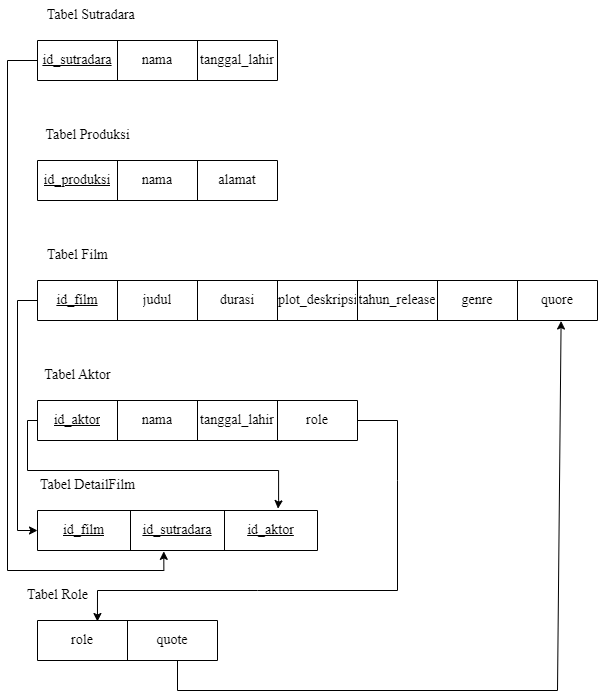

The diagram above was exported from draw.io. Its source (the exported page's mxGraphModel, read from the mxfile embedded in the PNG):
<mxGraphModel dx="1600" dy="920" grid="1" gridSize="10" guides="1" tooltips="1" connect="1" arrows="1" fold="1" page="1" pageScale="1" pageWidth="850" pageHeight="1100" math="0" shadow="0">
  <root>
    <mxCell id="0" />
    <mxCell id="1" parent="0" />
    <mxCell id="mTYQ3CfrpF6LGZfK8psU-1" value="" style="shape=table;startSize=0;container=1;collapsible=0;childLayout=tableLayout;fontFamily=Times New Roman;fontSize=14;" parent="1" vertex="1">
      <mxGeometry x="80" y="80" width="240" height="40" as="geometry" />
    </mxCell>
    <mxCell id="mTYQ3CfrpF6LGZfK8psU-2" value="" style="shape=tableRow;horizontal=0;startSize=0;swimlaneHead=0;swimlaneBody=0;strokeColor=inherit;top=0;left=0;bottom=0;right=0;collapsible=0;dropTarget=0;fillColor=none;points=[[0,0.5],[1,0.5]];portConstraint=eastwest;fontFamily=Times New Roman;fontSize=14;" parent="mTYQ3CfrpF6LGZfK8psU-1" vertex="1">
      <mxGeometry width="240" height="40" as="geometry" />
    </mxCell>
    <mxCell id="mTYQ3CfrpF6LGZfK8psU-3" value="&lt;u&gt;id_sutradara&lt;/u&gt;" style="shape=partialRectangle;html=1;whiteSpace=wrap;connectable=0;strokeColor=inherit;overflow=hidden;fillColor=none;top=0;left=0;bottom=0;right=0;pointerEvents=1;fontFamily=Times New Roman;fontSize=14;" parent="mTYQ3CfrpF6LGZfK8psU-2" vertex="1">
      <mxGeometry width="80" height="40" as="geometry">
        <mxRectangle width="80" height="40" as="alternateBounds" />
      </mxGeometry>
    </mxCell>
    <mxCell id="mTYQ3CfrpF6LGZfK8psU-4" value="nama" style="shape=partialRectangle;html=1;whiteSpace=wrap;connectable=0;strokeColor=inherit;overflow=hidden;fillColor=none;top=0;left=0;bottom=0;right=0;pointerEvents=1;fontFamily=Times New Roman;fontSize=14;" parent="mTYQ3CfrpF6LGZfK8psU-2" vertex="1">
      <mxGeometry x="80" width="80" height="40" as="geometry">
        <mxRectangle width="80" height="40" as="alternateBounds" />
      </mxGeometry>
    </mxCell>
    <mxCell id="mTYQ3CfrpF6LGZfK8psU-5" value="tanggal_lahir" style="shape=partialRectangle;html=1;whiteSpace=wrap;connectable=0;strokeColor=inherit;overflow=hidden;fillColor=none;top=0;left=0;bottom=0;right=0;pointerEvents=1;fontFamily=Times New Roman;fontSize=14;" parent="mTYQ3CfrpF6LGZfK8psU-2" vertex="1">
      <mxGeometry x="160" width="80" height="40" as="geometry">
        <mxRectangle width="80" height="40" as="alternateBounds" />
      </mxGeometry>
    </mxCell>
    <mxCell id="mTYQ3CfrpF6LGZfK8psU-6" value="Tabel Sutradara&amp;nbsp;" style="text;html=1;align=center;verticalAlign=middle;resizable=0;points=[];autosize=1;strokeColor=none;fillColor=none;fontFamily=Times New Roman;fontSize=14;" parent="1" vertex="1">
      <mxGeometry x="75" y="40" width="120" height="30" as="geometry" />
    </mxCell>
    <mxCell id="mTYQ3CfrpF6LGZfK8psU-12" value="Tabel Produksi" style="text;html=1;align=center;verticalAlign=middle;resizable=0;points=[];autosize=1;strokeColor=none;fillColor=none;fontFamily=Times New Roman;fontSize=14;" parent="1" vertex="1">
      <mxGeometry x="75" y="160" width="110" height="30" as="geometry" />
    </mxCell>
    <mxCell id="mTYQ3CfrpF6LGZfK8psU-7" value="" style="shape=table;startSize=0;container=1;collapsible=0;childLayout=tableLayout;fontFamily=Times New Roman;fontSize=14;" parent="1" vertex="1">
      <mxGeometry x="80" y="200" width="240" height="40" as="geometry" />
    </mxCell>
    <mxCell id="mTYQ3CfrpF6LGZfK8psU-8" value="" style="shape=tableRow;horizontal=0;startSize=0;swimlaneHead=0;swimlaneBody=0;strokeColor=inherit;top=0;left=0;bottom=0;right=0;collapsible=0;dropTarget=0;fillColor=none;points=[[0,0.5],[1,0.5]];portConstraint=eastwest;fontFamily=Times New Roman;fontSize=14;" parent="mTYQ3CfrpF6LGZfK8psU-7" vertex="1">
      <mxGeometry width="240" height="40" as="geometry" />
    </mxCell>
    <mxCell id="mTYQ3CfrpF6LGZfK8psU-9" value="&lt;u&gt;id_produksi&lt;/u&gt;" style="shape=partialRectangle;html=1;whiteSpace=wrap;connectable=0;strokeColor=inherit;overflow=hidden;fillColor=none;top=0;left=0;bottom=0;right=0;pointerEvents=1;fontFamily=Times New Roman;fontSize=14;" parent="mTYQ3CfrpF6LGZfK8psU-8" vertex="1">
      <mxGeometry width="80" height="40" as="geometry">
        <mxRectangle width="80" height="40" as="alternateBounds" />
      </mxGeometry>
    </mxCell>
    <mxCell id="mTYQ3CfrpF6LGZfK8psU-10" value="nama" style="shape=partialRectangle;html=1;whiteSpace=wrap;connectable=0;strokeColor=inherit;overflow=hidden;fillColor=none;top=0;left=0;bottom=0;right=0;pointerEvents=1;fontFamily=Times New Roman;fontSize=14;" parent="mTYQ3CfrpF6LGZfK8psU-8" vertex="1">
      <mxGeometry x="80" width="80" height="40" as="geometry">
        <mxRectangle width="80" height="40" as="alternateBounds" />
      </mxGeometry>
    </mxCell>
    <mxCell id="mTYQ3CfrpF6LGZfK8psU-11" value="alamat" style="shape=partialRectangle;html=1;whiteSpace=wrap;connectable=0;strokeColor=inherit;overflow=hidden;fillColor=none;top=0;left=0;bottom=0;right=0;pointerEvents=1;fontFamily=Times New Roman;fontSize=14;" parent="mTYQ3CfrpF6LGZfK8psU-8" vertex="1">
      <mxGeometry x="160" width="80" height="40" as="geometry">
        <mxRectangle width="80" height="40" as="alternateBounds" />
      </mxGeometry>
    </mxCell>
    <mxCell id="mTYQ3CfrpF6LGZfK8psU-13" value="Tabel Film" style="text;html=1;align=center;verticalAlign=middle;resizable=0;points=[];autosize=1;strokeColor=none;fillColor=none;fontFamily=Times New Roman;fontSize=14;" parent="1" vertex="1">
      <mxGeometry x="80" y="280" width="80" height="30" as="geometry" />
    </mxCell>
    <mxCell id="mTYQ3CfrpF6LGZfK8psU-14" value="" style="shape=table;startSize=0;container=1;collapsible=0;childLayout=tableLayout;fontFamily=Times New Roman;fontSize=14;" parent="1" vertex="1">
      <mxGeometry x="80" y="320" width="560" height="40" as="geometry" />
    </mxCell>
    <mxCell id="mTYQ3CfrpF6LGZfK8psU-15" value="" style="shape=tableRow;horizontal=0;startSize=0;swimlaneHead=0;swimlaneBody=0;strokeColor=inherit;top=0;left=0;bottom=0;right=0;collapsible=0;dropTarget=0;fillColor=none;points=[[0,0.5],[1,0.5]];portConstraint=eastwest;fontFamily=Times New Roman;fontSize=14;" parent="mTYQ3CfrpF6LGZfK8psU-14" vertex="1">
      <mxGeometry width="560" height="40" as="geometry" />
    </mxCell>
    <mxCell id="mTYQ3CfrpF6LGZfK8psU-16" value="&lt;u&gt;id_film&lt;/u&gt;" style="shape=partialRectangle;html=1;whiteSpace=wrap;connectable=0;strokeColor=inherit;overflow=hidden;fillColor=none;top=0;left=0;bottom=0;right=0;pointerEvents=1;fontFamily=Times New Roman;fontSize=14;" parent="mTYQ3CfrpF6LGZfK8psU-15" vertex="1">
      <mxGeometry width="80" height="40" as="geometry">
        <mxRectangle width="80" height="40" as="alternateBounds" />
      </mxGeometry>
    </mxCell>
    <mxCell id="mTYQ3CfrpF6LGZfK8psU-17" value="judul" style="shape=partialRectangle;html=1;whiteSpace=wrap;connectable=0;strokeColor=inherit;overflow=hidden;fillColor=none;top=0;left=0;bottom=0;right=0;pointerEvents=1;fontFamily=Times New Roman;fontSize=14;" parent="mTYQ3CfrpF6LGZfK8psU-15" vertex="1">
      <mxGeometry x="80" width="80" height="40" as="geometry">
        <mxRectangle width="80" height="40" as="alternateBounds" />
      </mxGeometry>
    </mxCell>
    <mxCell id="mTYQ3CfrpF6LGZfK8psU-18" value="durasi" style="shape=partialRectangle;html=1;whiteSpace=wrap;connectable=0;strokeColor=inherit;overflow=hidden;fillColor=none;top=0;left=0;bottom=0;right=0;pointerEvents=1;fontFamily=Times New Roman;fontSize=14;" parent="mTYQ3CfrpF6LGZfK8psU-15" vertex="1">
      <mxGeometry x="160" width="80" height="40" as="geometry">
        <mxRectangle width="80" height="40" as="alternateBounds" />
      </mxGeometry>
    </mxCell>
    <mxCell id="mTYQ3CfrpF6LGZfK8psU-19" value="plot_deskripsi" style="shape=partialRectangle;html=1;whiteSpace=wrap;connectable=0;strokeColor=inherit;overflow=hidden;fillColor=none;top=0;left=0;bottom=0;right=0;pointerEvents=1;fontFamily=Times New Roman;fontSize=14;" parent="mTYQ3CfrpF6LGZfK8psU-15" vertex="1">
      <mxGeometry x="240" width="80" height="40" as="geometry">
        <mxRectangle width="80" height="40" as="alternateBounds" />
      </mxGeometry>
    </mxCell>
    <mxCell id="mTYQ3CfrpF6LGZfK8psU-20" value="tahun_release" style="shape=partialRectangle;html=1;whiteSpace=wrap;connectable=0;strokeColor=inherit;overflow=hidden;fillColor=none;top=0;left=0;bottom=0;right=0;pointerEvents=1;fontFamily=Times New Roman;fontSize=14;" parent="mTYQ3CfrpF6LGZfK8psU-15" vertex="1">
      <mxGeometry x="320" width="80" height="40" as="geometry">
        <mxRectangle width="80" height="40" as="alternateBounds" />
      </mxGeometry>
    </mxCell>
    <mxCell id="mTYQ3CfrpF6LGZfK8psU-21" value="genre" style="shape=partialRectangle;html=1;whiteSpace=wrap;connectable=0;strokeColor=inherit;overflow=hidden;fillColor=none;top=0;left=0;bottom=0;right=0;pointerEvents=1;fontFamily=Times New Roman;fontSize=14;" parent="mTYQ3CfrpF6LGZfK8psU-15" vertex="1">
      <mxGeometry x="400" width="80" height="40" as="geometry">
        <mxRectangle width="80" height="40" as="alternateBounds" />
      </mxGeometry>
    </mxCell>
    <mxCell id="3EuEPNH9wWgbUGAAm84D-25" value="quore" style="shape=partialRectangle;html=1;whiteSpace=wrap;connectable=0;strokeColor=inherit;overflow=hidden;fillColor=none;top=0;left=0;bottom=0;right=0;pointerEvents=1;fontFamily=Times New Roman;fontSize=14;" vertex="1" parent="mTYQ3CfrpF6LGZfK8psU-15">
      <mxGeometry x="480" width="80" height="40" as="geometry">
        <mxRectangle width="80" height="40" as="alternateBounds" />
      </mxGeometry>
    </mxCell>
    <mxCell id="mTYQ3CfrpF6LGZfK8psU-22" value="Tabel Aktor" style="text;html=1;align=center;verticalAlign=middle;resizable=0;points=[];autosize=1;strokeColor=none;fillColor=none;fontFamily=Times New Roman;fontSize=14;" parent="1" vertex="1">
      <mxGeometry x="75" y="400" width="90" height="30" as="geometry" />
    </mxCell>
    <mxCell id="mTYQ3CfrpF6LGZfK8psU-23" value="" style="shape=table;startSize=0;container=1;collapsible=0;childLayout=tableLayout;fontFamily=Times New Roman;fontSize=14;" parent="1" vertex="1">
      <mxGeometry x="80" y="440" width="320" height="40" as="geometry" />
    </mxCell>
    <mxCell id="mTYQ3CfrpF6LGZfK8psU-24" value="" style="shape=tableRow;horizontal=0;startSize=0;swimlaneHead=0;swimlaneBody=0;strokeColor=inherit;top=0;left=0;bottom=0;right=0;collapsible=0;dropTarget=0;fillColor=none;points=[[0,0.5],[1,0.5]];portConstraint=eastwest;fontFamily=Times New Roman;fontSize=14;" parent="mTYQ3CfrpF6LGZfK8psU-23" vertex="1">
      <mxGeometry width="320" height="40" as="geometry" />
    </mxCell>
    <mxCell id="mTYQ3CfrpF6LGZfK8psU-25" value="&lt;u&gt;id_aktor&lt;/u&gt;" style="shape=partialRectangle;html=1;whiteSpace=wrap;connectable=0;strokeColor=inherit;overflow=hidden;fillColor=none;top=0;left=0;bottom=0;right=0;pointerEvents=1;fontFamily=Times New Roman;fontSize=14;" parent="mTYQ3CfrpF6LGZfK8psU-24" vertex="1">
      <mxGeometry width="80" height="40" as="geometry">
        <mxRectangle width="80" height="40" as="alternateBounds" />
      </mxGeometry>
    </mxCell>
    <mxCell id="mTYQ3CfrpF6LGZfK8psU-26" value="nama" style="shape=partialRectangle;html=1;whiteSpace=wrap;connectable=0;strokeColor=inherit;overflow=hidden;fillColor=none;top=0;left=0;bottom=0;right=0;pointerEvents=1;fontFamily=Times New Roman;fontSize=14;" parent="mTYQ3CfrpF6LGZfK8psU-24" vertex="1">
      <mxGeometry x="80" width="80" height="40" as="geometry">
        <mxRectangle width="80" height="40" as="alternateBounds" />
      </mxGeometry>
    </mxCell>
    <mxCell id="mTYQ3CfrpF6LGZfK8psU-27" value="tanggal_lahir" style="shape=partialRectangle;html=1;whiteSpace=wrap;connectable=0;strokeColor=inherit;overflow=hidden;fillColor=none;top=0;left=0;bottom=0;right=0;pointerEvents=1;fontFamily=Times New Roman;fontSize=14;" parent="mTYQ3CfrpF6LGZfK8psU-24" vertex="1">
      <mxGeometry x="160" width="80" height="40" as="geometry">
        <mxRectangle width="80" height="40" as="alternateBounds" />
      </mxGeometry>
    </mxCell>
    <mxCell id="3EuEPNH9wWgbUGAAm84D-24" value="role" style="shape=partialRectangle;html=1;whiteSpace=wrap;connectable=0;strokeColor=inherit;overflow=hidden;fillColor=none;top=0;left=0;bottom=0;right=0;pointerEvents=1;fontFamily=Times New Roman;fontSize=14;" vertex="1" parent="mTYQ3CfrpF6LGZfK8psU-24">
      <mxGeometry x="240" width="80" height="40" as="geometry">
        <mxRectangle width="80" height="40" as="alternateBounds" />
      </mxGeometry>
    </mxCell>
    <mxCell id="3EuEPNH9wWgbUGAAm84D-3" value="Tabel DetailFilm" style="text;html=1;align=center;verticalAlign=middle;resizable=0;points=[];autosize=1;strokeColor=none;fillColor=none;fontFamily=Times New Roman;fontSize=14;" vertex="1" parent="1">
      <mxGeometry x="70" y="510" width="120" height="30" as="geometry" />
    </mxCell>
    <mxCell id="3EuEPNH9wWgbUGAAm84D-4" value="" style="shape=table;startSize=0;container=1;collapsible=0;childLayout=tableLayout;" vertex="1" parent="1">
      <mxGeometry x="80" y="550" width="280" height="40" as="geometry" />
    </mxCell>
    <mxCell id="3EuEPNH9wWgbUGAAm84D-5" value="" style="shape=tableRow;horizontal=0;startSize=0;swimlaneHead=0;swimlaneBody=0;strokeColor=inherit;top=0;left=0;bottom=0;right=0;collapsible=0;dropTarget=0;fillColor=none;points=[[0,0.5],[1,0.5]];portConstraint=eastwest;" vertex="1" parent="3EuEPNH9wWgbUGAAm84D-4">
      <mxGeometry width="280" height="40" as="geometry" />
    </mxCell>
    <mxCell id="3EuEPNH9wWgbUGAAm84D-6" value="&lt;font style=&quot;font-size: 14px;&quot; face=&quot;Times New Roman&quot;&gt;&lt;u&gt;id_film&lt;/u&gt;&lt;/font&gt;" style="shape=partialRectangle;html=1;whiteSpace=wrap;connectable=0;strokeColor=inherit;overflow=hidden;fillColor=none;top=0;left=0;bottom=0;right=0;pointerEvents=1;" vertex="1" parent="3EuEPNH9wWgbUGAAm84D-5">
      <mxGeometry width="93" height="40" as="geometry">
        <mxRectangle width="93" height="40" as="alternateBounds" />
      </mxGeometry>
    </mxCell>
    <mxCell id="3EuEPNH9wWgbUGAAm84D-7" value="&lt;font style=&quot;font-size: 14px;&quot; face=&quot;Times New Roman&quot;&gt;&lt;u&gt;id_sutradara&lt;/u&gt;&lt;/font&gt;" style="shape=partialRectangle;html=1;whiteSpace=wrap;connectable=0;strokeColor=inherit;overflow=hidden;fillColor=none;top=0;left=0;bottom=0;right=0;pointerEvents=1;" vertex="1" parent="3EuEPNH9wWgbUGAAm84D-5">
      <mxGeometry x="93" width="94" height="40" as="geometry">
        <mxRectangle width="94" height="40" as="alternateBounds" />
      </mxGeometry>
    </mxCell>
    <mxCell id="3EuEPNH9wWgbUGAAm84D-8" value="&lt;font style=&quot;font-size: 14px;&quot; face=&quot;Times New Roman&quot;&gt;&lt;u&gt;id_aktor&lt;/u&gt;&lt;/font&gt;" style="shape=partialRectangle;html=1;whiteSpace=wrap;connectable=0;strokeColor=inherit;overflow=hidden;fillColor=none;top=0;left=0;bottom=0;right=0;pointerEvents=1;" vertex="1" parent="3EuEPNH9wWgbUGAAm84D-5">
      <mxGeometry x="187" width="93" height="40" as="geometry">
        <mxRectangle width="93" height="40" as="alternateBounds" />
      </mxGeometry>
    </mxCell>
    <mxCell id="3EuEPNH9wWgbUGAAm84D-9" value="Tabel Role" style="text;html=1;align=center;verticalAlign=middle;resizable=0;points=[];autosize=1;strokeColor=none;fillColor=none;fontFamily=Times New Roman;fontSize=14;" vertex="1" parent="1">
      <mxGeometry x="60" y="620" width="80" height="30" as="geometry" />
    </mxCell>
    <mxCell id="3EuEPNH9wWgbUGAAm84D-10" value="" style="shape=table;startSize=0;container=1;collapsible=0;childLayout=tableLayout;" vertex="1" parent="1">
      <mxGeometry x="80" y="660" width="180" height="40" as="geometry" />
    </mxCell>
    <mxCell id="3EuEPNH9wWgbUGAAm84D-11" value="" style="shape=tableRow;horizontal=0;startSize=0;swimlaneHead=0;swimlaneBody=0;strokeColor=inherit;top=0;left=0;bottom=0;right=0;collapsible=0;dropTarget=0;fillColor=none;points=[[0,0.5],[1,0.5]];portConstraint=eastwest;" vertex="1" parent="3EuEPNH9wWgbUGAAm84D-10">
      <mxGeometry width="180" height="40" as="geometry" />
    </mxCell>
    <mxCell id="3EuEPNH9wWgbUGAAm84D-12" value="&lt;font face=&quot;Times New Roman&quot; style=&quot;font-size: 14px;&quot;&gt;role&lt;/font&gt;" style="shape=partialRectangle;html=1;whiteSpace=wrap;connectable=0;strokeColor=inherit;overflow=hidden;fillColor=none;top=0;left=0;bottom=0;right=0;pointerEvents=1;" vertex="1" parent="3EuEPNH9wWgbUGAAm84D-11">
      <mxGeometry width="90" height="40" as="geometry">
        <mxRectangle width="90" height="40" as="alternateBounds" />
      </mxGeometry>
    </mxCell>
    <mxCell id="3EuEPNH9wWgbUGAAm84D-13" value="&lt;font style=&quot;font-size: 14px;&quot; face=&quot;Times New Roman&quot;&gt;quote&lt;/font&gt;" style="shape=partialRectangle;html=1;whiteSpace=wrap;connectable=0;strokeColor=inherit;overflow=hidden;fillColor=none;top=0;left=0;bottom=0;right=0;pointerEvents=1;" vertex="1" parent="3EuEPNH9wWgbUGAAm84D-11">
      <mxGeometry x="90" width="90" height="40" as="geometry">
        <mxRectangle width="90" height="40" as="alternateBounds" />
      </mxGeometry>
    </mxCell>
    <mxCell id="3EuEPNH9wWgbUGAAm84D-14" style="edgeStyle=orthogonalEdgeStyle;rounded=0;orthogonalLoop=1;jettySize=auto;html=1;exitX=0;exitY=0.5;exitDx=0;exitDy=0;entryX=0;entryY=0.5;entryDx=0;entryDy=0;" edge="1" parent="1" source="mTYQ3CfrpF6LGZfK8psU-15" target="3EuEPNH9wWgbUGAAm84D-5">
      <mxGeometry relative="1" as="geometry" />
    </mxCell>
    <mxCell id="3EuEPNH9wWgbUGAAm84D-15" style="edgeStyle=orthogonalEdgeStyle;rounded=0;orthogonalLoop=1;jettySize=auto;html=1;exitX=0;exitY=0.5;exitDx=0;exitDy=0;entryX=0.451;entryY=1.022;entryDx=0;entryDy=0;entryPerimeter=0;" edge="1" parent="1" source="mTYQ3CfrpF6LGZfK8psU-2" target="3EuEPNH9wWgbUGAAm84D-5">
      <mxGeometry relative="1" as="geometry">
        <Array as="points">
          <mxPoint x="50" y="100" />
          <mxPoint x="50" y="610" />
          <mxPoint x="206" y="610" />
        </Array>
      </mxGeometry>
    </mxCell>
    <mxCell id="3EuEPNH9wWgbUGAAm84D-16" style="edgeStyle=orthogonalEdgeStyle;rounded=0;orthogonalLoop=1;jettySize=auto;html=1;exitX=0;exitY=0.5;exitDx=0;exitDy=0;entryX=0.859;entryY=-0.046;entryDx=0;entryDy=0;entryPerimeter=0;" edge="1" parent="1" source="mTYQ3CfrpF6LGZfK8psU-24" target="3EuEPNH9wWgbUGAAm84D-5">
      <mxGeometry relative="1" as="geometry">
        <mxPoint x="320" y="540" as="targetPoint" />
        <Array as="points">
          <mxPoint x="70" y="460" />
          <mxPoint x="70" y="510" />
          <mxPoint x="321" y="510" />
          <mxPoint x="321" y="540" />
        </Array>
      </mxGeometry>
    </mxCell>
    <mxCell id="3EuEPNH9wWgbUGAAm84D-26" value="" style="endArrow=classic;html=1;rounded=0;entryX=0.333;entryY=0.025;entryDx=0;entryDy=0;entryPerimeter=0;" edge="1" parent="1" target="3EuEPNH9wWgbUGAAm84D-11">
      <mxGeometry width="50" height="50" relative="1" as="geometry">
        <mxPoint x="400" y="460" as="sourcePoint" />
        <mxPoint x="450" y="410" as="targetPoint" />
        <Array as="points">
          <mxPoint x="440" y="460" />
          <mxPoint x="440" y="520" />
          <mxPoint x="440" y="630" />
          <mxPoint x="300" y="630" />
          <mxPoint x="140" y="630" />
        </Array>
      </mxGeometry>
    </mxCell>
    <mxCell id="3EuEPNH9wWgbUGAAm84D-27" value="" style="endArrow=classic;html=1;rounded=0;entryX=0.935;entryY=1.013;entryDx=0;entryDy=0;entryPerimeter=0;" edge="1" parent="1" target="mTYQ3CfrpF6LGZfK8psU-15">
      <mxGeometry width="50" height="50" relative="1" as="geometry">
        <mxPoint x="220" y="700" as="sourcePoint" />
        <mxPoint x="270" y="650" as="targetPoint" />
        <Array as="points">
          <mxPoint x="220" y="730" />
          <mxPoint x="600" y="730" />
        </Array>
      </mxGeometry>
    </mxCell>
  </root>
</mxGraphModel>